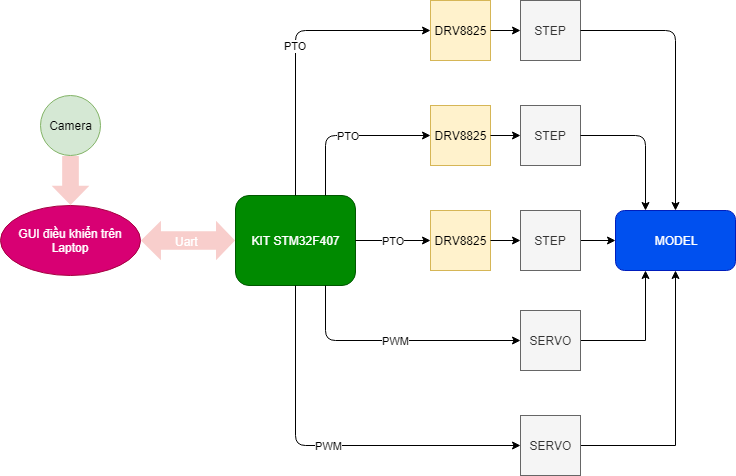

The diagram above was exported from draw.io. Its source (the exported page's mxGraphModel, read from the mxfile embedded in the PNG):
<mxGraphModel dx="1010" dy="550" grid="1" gridSize="10" guides="1" tooltips="1" connect="1" arrows="1" fold="1" page="1" pageScale="1" pageWidth="827" pageHeight="1169" math="0" shadow="0">
  <root>
    <mxCell id="0" />
    <mxCell id="1" parent="0" />
    <mxCell id="OlE3ZsCxtPD5j7QD495F-1" value="GUI điều khiển trên&lt;br&gt;Laptop&lt;br&gt;" style="ellipse;whiteSpace=wrap;html=1;fillColor=#d80073;strokeColor=#A50040;fontColor=#ffffff;" parent="1" vertex="1">
      <mxGeometry x="40" y="265" width="140" height="70" as="geometry" />
    </mxCell>
    <mxCell id="OlE3ZsCxtPD5j7QD495F-2" value="Camera" style="ellipse;whiteSpace=wrap;html=1;aspect=fixed;fillColor=#d5e8d4;strokeColor=#82b366;" parent="1" vertex="1">
      <mxGeometry x="80" y="155" width="60" height="60" as="geometry" />
    </mxCell>
    <mxCell id="OlE3ZsCxtPD5j7QD495F-3" value="" style="shape=flexArrow;endArrow=classic;startArrow=classic;html=1;exitX=1;exitY=0.5;exitDx=0;exitDy=0;entryX=0;entryY=0.5;entryDx=0;entryDy=0;fillColor=#f8cecc;strokeColor=none;width=18.25503355704698;startSize=6.318120805369127;" parent="1" source="OlE3ZsCxtPD5j7QD495F-1" target="OlE3ZsCxtPD5j7QD495F-5" edge="1">
      <mxGeometry x="-0.2621" width="50" height="50" relative="1" as="geometry">
        <mxPoint x="35" y="415" as="sourcePoint" />
        <mxPoint x="305" y="300" as="targetPoint" />
        <mxPoint as="offset" />
      </mxGeometry>
    </mxCell>
    <mxCell id="22q6rF-w-avOoInJ2SO--1" value="Uart" style="text;html=1;resizable=0;points=[];align=center;verticalAlign=middle;labelBackgroundColor=none;fontColor=#FFFFFF;" parent="OlE3ZsCxtPD5j7QD495F-3" vertex="1" connectable="0">
      <mxGeometry x="-0.3842" y="-1" relative="1" as="geometry">
        <mxPoint x="16" y="-1" as="offset" />
      </mxGeometry>
    </mxCell>
    <mxCell id="OlE3ZsCxtPD5j7QD495F-4" value="" style="shape=flexArrow;endArrow=classic;html=1;exitX=0.5;exitY=1;exitDx=0;exitDy=0;entryX=0.5;entryY=0;entryDx=0;entryDy=0;strokeColor=none;fillColor=#f8cecc;width=16.666666666666668;endSize=6.066666666666666;" parent="1" source="OlE3ZsCxtPD5j7QD495F-2" target="OlE3ZsCxtPD5j7QD495F-1" edge="1">
      <mxGeometry width="50" height="50" relative="1" as="geometry">
        <mxPoint x="35" y="415" as="sourcePoint" />
        <mxPoint x="85" y="365" as="targetPoint" />
      </mxGeometry>
    </mxCell>
    <mxCell id="OlE3ZsCxtPD5j7QD495F-5" value="KIT STM32F407" style="rounded=1;whiteSpace=wrap;html=1;fillColor=#008a00;strokeColor=#005700;fontColor=#ffffff;" parent="1" vertex="1">
      <mxGeometry x="275" y="255" width="120" height="90" as="geometry" />
    </mxCell>
    <mxCell id="OlE3ZsCxtPD5j7QD495F-6" value="STEP" style="rounded=0;whiteSpace=wrap;html=1;fillColor=#f5f5f5;strokeColor=#666666;fontColor=#333333;" parent="1" vertex="1">
      <mxGeometry x="560" y="60" width="60" height="60" as="geometry" />
    </mxCell>
    <mxCell id="OlE3ZsCxtPD5j7QD495F-7" value="STEP" style="rounded=0;whiteSpace=wrap;html=1;fillColor=#f5f5f5;strokeColor=#666666;fontColor=#333333;" parent="1" vertex="1">
      <mxGeometry x="560" y="165" width="60" height="60" as="geometry" />
    </mxCell>
    <mxCell id="OlE3ZsCxtPD5j7QD495F-28" value="" style="edgeStyle=orthogonalEdgeStyle;rounded=0;orthogonalLoop=1;jettySize=auto;html=1;" parent="1" source="OlE3ZsCxtPD5j7QD495F-8" target="OlE3ZsCxtPD5j7QD495F-25" edge="1">
      <mxGeometry relative="1" as="geometry" />
    </mxCell>
    <mxCell id="OlE3ZsCxtPD5j7QD495F-8" value="STEP" style="rounded=0;whiteSpace=wrap;html=1;fillColor=#f5f5f5;strokeColor=#666666;fontColor=#333333;" parent="1" vertex="1">
      <mxGeometry x="560" y="270" width="60" height="60" as="geometry" />
    </mxCell>
    <mxCell id="OlE3ZsCxtPD5j7QD495F-31" style="edgeStyle=orthogonalEdgeStyle;rounded=0;orthogonalLoop=1;jettySize=auto;html=1;exitX=1;exitY=0.5;exitDx=0;exitDy=0;entryX=0.25;entryY=1;entryDx=0;entryDy=0;" parent="1" source="OlE3ZsCxtPD5j7QD495F-9" target="OlE3ZsCxtPD5j7QD495F-25" edge="1">
      <mxGeometry relative="1" as="geometry" />
    </mxCell>
    <mxCell id="OlE3ZsCxtPD5j7QD495F-9" value="SERVO" style="rounded=0;whiteSpace=wrap;html=1;fillColor=#f5f5f5;strokeColor=#666666;fontColor=#333333;" parent="1" vertex="1">
      <mxGeometry x="560" y="370" width="60" height="60" as="geometry" />
    </mxCell>
    <mxCell id="OlE3ZsCxtPD5j7QD495F-32" style="edgeStyle=orthogonalEdgeStyle;rounded=0;orthogonalLoop=1;jettySize=auto;html=1;exitX=1;exitY=0.5;exitDx=0;exitDy=0;entryX=0.5;entryY=1;entryDx=0;entryDy=0;" parent="1" source="OlE3ZsCxtPD5j7QD495F-10" target="OlE3ZsCxtPD5j7QD495F-25" edge="1">
      <mxGeometry relative="1" as="geometry" />
    </mxCell>
    <mxCell id="OlE3ZsCxtPD5j7QD495F-10" value="SERVO" style="rounded=0;whiteSpace=wrap;html=1;fillColor=#f5f5f5;strokeColor=#666666;fontColor=#333333;" parent="1" vertex="1">
      <mxGeometry x="560" y="475" width="60" height="60" as="geometry" />
    </mxCell>
    <mxCell id="OlE3ZsCxtPD5j7QD495F-11" value="DRV8825" style="rounded=0;whiteSpace=wrap;html=1;fillColor=#fff2cc;strokeColor=#d6b656;" parent="1" vertex="1">
      <mxGeometry x="470" y="60" width="60" height="60" as="geometry" />
    </mxCell>
    <mxCell id="OlE3ZsCxtPD5j7QD495F-12" value="DRV8825" style="rounded=0;whiteSpace=wrap;html=1;fillColor=#fff2cc;strokeColor=#d6b656;" parent="1" vertex="1">
      <mxGeometry x="470" y="165" width="60" height="60" as="geometry" />
    </mxCell>
    <mxCell id="OlE3ZsCxtPD5j7QD495F-13" value="DRV8825" style="rounded=0;whiteSpace=wrap;html=1;fillColor=#fff2cc;strokeColor=#d6b656;" parent="1" vertex="1">
      <mxGeometry x="470" y="270" width="60" height="60" as="geometry" />
    </mxCell>
    <mxCell id="OlE3ZsCxtPD5j7QD495F-14" value="PTO" style="endArrow=classic;html=1;exitX=0.75;exitY=0;exitDx=0;exitDy=0;entryX=0;entryY=0.5;entryDx=0;entryDy=0;" parent="1" source="OlE3ZsCxtPD5j7QD495F-5" target="OlE3ZsCxtPD5j7QD495F-12" edge="1">
      <mxGeometry width="50" height="50" relative="1" as="geometry">
        <mxPoint x="345" y="225" as="sourcePoint" />
        <mxPoint x="365" y="185" as="targetPoint" />
        <Array as="points">
          <mxPoint x="365" y="195" />
        </Array>
      </mxGeometry>
    </mxCell>
    <mxCell id="OlE3ZsCxtPD5j7QD495F-15" value="PTO&lt;br&gt;" style="endArrow=classic;html=1;entryX=0;entryY=0.5;entryDx=0;entryDy=0;" parent="1" target="OlE3ZsCxtPD5j7QD495F-11" edge="1">
      <mxGeometry width="50" height="50" relative="1" as="geometry">
        <mxPoint x="335" y="255" as="sourcePoint" />
        <mxPoint x="439.8333333333335" y="195" as="targetPoint" />
        <Array as="points">
          <mxPoint x="335" y="90" />
        </Array>
      </mxGeometry>
    </mxCell>
    <mxCell id="OlE3ZsCxtPD5j7QD495F-16" value="PTO" style="endArrow=classic;html=1;exitX=1;exitY=0.5;exitDx=0;exitDy=0;entryX=0;entryY=0.5;entryDx=0;entryDy=0;" parent="1" source="OlE3ZsCxtPD5j7QD495F-5" target="OlE3ZsCxtPD5j7QD495F-13" edge="1">
      <mxGeometry width="50" height="50" relative="1" as="geometry">
        <mxPoint x="384.8333333333335" y="290" as="sourcePoint" />
        <mxPoint x="489.8333333333335" y="215" as="targetPoint" />
        <Array as="points" />
      </mxGeometry>
    </mxCell>
    <mxCell id="OlE3ZsCxtPD5j7QD495F-17" value="PWM" style="endArrow=classic;html=1;exitX=0.75;exitY=1;exitDx=0;exitDy=0;entryX=0;entryY=0.5;entryDx=0;entryDy=0;" parent="1" source="OlE3ZsCxtPD5j7QD495F-5" target="OlE3ZsCxtPD5j7QD495F-9" edge="1">
      <mxGeometry width="50" height="50" relative="1" as="geometry">
        <mxPoint x="385" y="415" as="sourcePoint" />
        <mxPoint x="435" y="365" as="targetPoint" />
        <Array as="points">
          <mxPoint x="365" y="400" />
        </Array>
      </mxGeometry>
    </mxCell>
    <mxCell id="OlE3ZsCxtPD5j7QD495F-19" value="PWM" style="endArrow=classic;html=1;exitX=0.5;exitY=1;exitDx=0;exitDy=0;entryX=0;entryY=0.5;entryDx=0;entryDy=0;" parent="1" source="OlE3ZsCxtPD5j7QD495F-5" target="OlE3ZsCxtPD5j7QD495F-10" edge="1">
      <mxGeometry width="50" height="50" relative="1" as="geometry">
        <mxPoint x="325" y="332.5" as="sourcePoint" />
        <mxPoint x="520" y="402.5" as="targetPoint" />
        <Array as="points">
          <mxPoint x="335" y="505" />
        </Array>
      </mxGeometry>
    </mxCell>
    <mxCell id="OlE3ZsCxtPD5j7QD495F-21" value="" style="endArrow=classic;html=1;exitX=1;exitY=0.5;exitDx=0;exitDy=0;entryX=0;entryY=0.5;entryDx=0;entryDy=0;" parent="1" source="OlE3ZsCxtPD5j7QD495F-11" target="OlE3ZsCxtPD5j7QD495F-6" edge="1">
      <mxGeometry width="50" height="50" relative="1" as="geometry">
        <mxPoint x="675" y="98.60000610351562" as="sourcePoint" />
        <mxPoint x="725" y="48.600006103515625" as="targetPoint" />
      </mxGeometry>
    </mxCell>
    <mxCell id="OlE3ZsCxtPD5j7QD495F-22" value="" style="endArrow=classic;html=1;exitX=1;exitY=0.5;exitDx=0;exitDy=0;entryX=0;entryY=0.5;entryDx=0;entryDy=0;" parent="1" source="OlE3ZsCxtPD5j7QD495F-12" target="OlE3ZsCxtPD5j7QD495F-7" edge="1">
      <mxGeometry width="50" height="50" relative="1" as="geometry">
        <mxPoint x="685" y="108.60000610351562" as="sourcePoint" />
        <mxPoint x="735" y="58.600006103515625" as="targetPoint" />
      </mxGeometry>
    </mxCell>
    <mxCell id="OlE3ZsCxtPD5j7QD495F-23" value="" style="endArrow=classic;html=1;exitX=1;exitY=0.5;exitDx=0;exitDy=0;entryX=0;entryY=0.5;entryDx=0;entryDy=0;" parent="1" source="OlE3ZsCxtPD5j7QD495F-13" target="OlE3ZsCxtPD5j7QD495F-8" edge="1">
      <mxGeometry width="50" height="50" relative="1" as="geometry">
        <mxPoint x="695" y="118.60000610351562" as="sourcePoint" />
        <mxPoint x="745" y="68.60000610351562" as="targetPoint" />
      </mxGeometry>
    </mxCell>
    <mxCell id="OlE3ZsCxtPD5j7QD495F-25" value="MODEL" style="rounded=1;whiteSpace=wrap;html=1;fillColor=#0050ef;strokeColor=#001DBC;fontColor=#ffffff;" parent="1" vertex="1">
      <mxGeometry x="655" y="270" width="120" height="60" as="geometry" />
    </mxCell>
    <mxCell id="OlE3ZsCxtPD5j7QD495F-26" value="" style="endArrow=classic;html=1;exitX=1;exitY=0.5;exitDx=0;exitDy=0;entryX=0.5;entryY=0;entryDx=0;entryDy=0;" parent="1" source="OlE3ZsCxtPD5j7QD495F-6" target="OlE3ZsCxtPD5j7QD495F-25" edge="1">
      <mxGeometry width="50" height="50" relative="1" as="geometry">
        <mxPoint x="675" y="135" as="sourcePoint" />
        <mxPoint x="725" y="85" as="targetPoint" />
        <Array as="points">
          <mxPoint x="715" y="90" />
        </Array>
      </mxGeometry>
    </mxCell>
    <mxCell id="OlE3ZsCxtPD5j7QD495F-27" value="" style="endArrow=classic;html=1;exitX=1;exitY=0.5;exitDx=0;exitDy=0;entryX=0.25;entryY=0;entryDx=0;entryDy=0;" parent="1" source="OlE3ZsCxtPD5j7QD495F-7" target="OlE3ZsCxtPD5j7QD495F-25" edge="1">
      <mxGeometry width="50" height="50" relative="1" as="geometry">
        <mxPoint x="630" y="220" as="sourcePoint" />
        <mxPoint x="680" y="170" as="targetPoint" />
        <Array as="points">
          <mxPoint x="685" y="195" />
        </Array>
      </mxGeometry>
    </mxCell>
  </root>
</mxGraphModel>